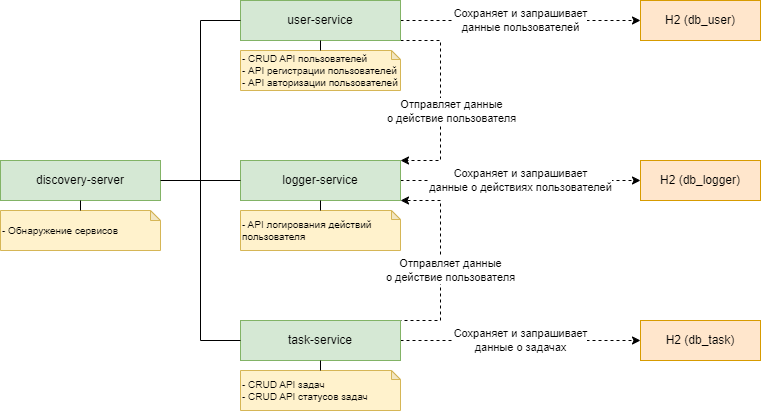

The diagram above was exported from draw.io. Its source (the exported page's mxGraphModel, read from the mxfile embedded in the PNG):
<mxGraphModel dx="875" dy="475" grid="1" gridSize="10" guides="1" tooltips="1" connect="1" arrows="1" fold="1" page="1" pageScale="1" pageWidth="827" pageHeight="1169" background="#ffffff" math="0" shadow="0">
  <root>
    <mxCell id="0" />
    <mxCell id="1" parent="0" />
    <mxCell id="tLhUNZPSSCAfbV4hQ5N2-2" value="H2 (db_logger)" style="rounded=0;whiteSpace=wrap;html=1;fillColor=#ffe6cc;strokeColor=#d79b00;" parent="1" vertex="1">
      <mxGeometry x="640" y="170" width="120" height="40" as="geometry" />
    </mxCell>
    <mxCell id="tLhUNZPSSCAfbV4hQ5N2-3" value="H2 (db_task)" style="rounded=0;whiteSpace=wrap;html=1;fillColor=#ffe6cc;strokeColor=#d79b00;" parent="1" vertex="1">
      <mxGeometry x="640" y="330" width="120" height="40" as="geometry" />
    </mxCell>
    <mxCell id="tLhUNZPSSCAfbV4hQ5N2-4" value="H2 (db_user)" style="rounded=0;whiteSpace=wrap;html=1;fillColor=#ffe6cc;strokeColor=#d79b00;" parent="1" vertex="1">
      <mxGeometry x="640" y="10" width="120" height="40" as="geometry" />
    </mxCell>
    <mxCell id="tLhUNZPSSCAfbV4hQ5N2-13" value="&lt;font style=&quot;font-size: 11px;&quot;&gt;Сохраняет и запрашивает&lt;br style=&quot;font-size: 11px;&quot;&gt;данные о действиях пользователей&lt;/font&gt;" style="edgeStyle=orthogonalEdgeStyle;rounded=0;orthogonalLoop=1;jettySize=auto;html=1;exitX=1;exitY=0.5;exitDx=0;exitDy=0;entryX=0;entryY=0.5;entryDx=0;entryDy=0;dashed=1;fontSize=11;" parent="1" source="tLhUNZPSSCAfbV4hQ5N2-5" target="tLhUNZPSSCAfbV4hQ5N2-2" edge="1">
      <mxGeometry relative="1" as="geometry" />
    </mxCell>
    <mxCell id="tLhUNZPSSCAfbV4hQ5N2-5" value="logger-service" style="rounded=0;whiteSpace=wrap;html=1;fillColor=#d5e8d4;strokeColor=#82b366;" parent="1" vertex="1">
      <mxGeometry x="240" y="170" width="160" height="40" as="geometry" />
    </mxCell>
    <mxCell id="tLhUNZPSSCAfbV4hQ5N2-14" value="&lt;font style=&quot;font-size: 11px;&quot;&gt;Сохраняет и запрашивает&lt;br style=&quot;font-size: 11px;&quot;&gt;данные о задачах&lt;/font&gt;" style="edgeStyle=orthogonalEdgeStyle;rounded=0;orthogonalLoop=1;jettySize=auto;html=1;exitX=1;exitY=0.5;exitDx=0;exitDy=0;dashed=1;fontSize=11;" parent="1" source="tLhUNZPSSCAfbV4hQ5N2-6" target="tLhUNZPSSCAfbV4hQ5N2-3" edge="1">
      <mxGeometry relative="1" as="geometry" />
    </mxCell>
    <mxCell id="tLhUNZPSSCAfbV4hQ5N2-15" value="&lt;font style=&quot;font-size: 11px;&quot;&gt;Отправляет данные&lt;br style=&quot;font-size: 11px;&quot;&gt;о действие пользователя&lt;/font&gt;" style="edgeStyle=orthogonalEdgeStyle;rounded=0;orthogonalLoop=1;jettySize=auto;html=1;exitX=0.5;exitY=0;exitDx=0;exitDy=0;dashed=1;fontSize=11;" parent="1" source="tLhUNZPSSCAfbV4hQ5N2-6" edge="1">
      <mxGeometry x="0.2143" y="-10" relative="1" as="geometry">
        <mxPoint x="400" y="210" as="targetPoint" />
        <Array as="points">
          <mxPoint x="440" y="330" />
          <mxPoint x="440" y="210" />
        </Array>
        <mxPoint as="offset" />
      </mxGeometry>
    </mxCell>
    <mxCell id="tLhUNZPSSCAfbV4hQ5N2-6" value="task-service" style="rounded=0;whiteSpace=wrap;html=1;fillColor=#d5e8d4;strokeColor=#82b366;" parent="1" vertex="1">
      <mxGeometry x="240" y="330" width="160" height="40" as="geometry" />
    </mxCell>
    <mxCell id="tLhUNZPSSCAfbV4hQ5N2-12" value="&lt;font style=&quot;font-size: 11px;&quot;&gt;Сохраняет и запрашивает&lt;br style=&quot;font-size: 11px;&quot;&gt;данные пользователей&lt;/font&gt;" style="edgeStyle=orthogonalEdgeStyle;rounded=0;orthogonalLoop=1;jettySize=auto;html=1;exitX=1;exitY=0.5;exitDx=0;exitDy=0;entryX=0;entryY=0.5;entryDx=0;entryDy=0;dashed=1;fontSize=11;" parent="1" source="tLhUNZPSSCAfbV4hQ5N2-7" target="tLhUNZPSSCAfbV4hQ5N2-4" edge="1">
      <mxGeometry relative="1" as="geometry" />
    </mxCell>
    <mxCell id="AIILNsulzfYJyLXfRxoh-6" style="edgeStyle=orthogonalEdgeStyle;rounded=0;orthogonalLoop=1;jettySize=auto;html=1;exitX=1;exitY=1;exitDx=0;exitDy=0;entryX=1;entryY=0;entryDx=0;entryDy=0;dashed=1;" edge="1" parent="1" source="tLhUNZPSSCAfbV4hQ5N2-7" target="tLhUNZPSSCAfbV4hQ5N2-5">
      <mxGeometry relative="1" as="geometry">
        <Array as="points">
          <mxPoint x="440" y="50" />
          <mxPoint x="440" y="170" />
        </Array>
      </mxGeometry>
    </mxCell>
    <mxCell id="AIILNsulzfYJyLXfRxoh-8" value="Отправляет данные&lt;br&gt;о действие пользователя" style="edgeLabel;html=1;align=center;verticalAlign=middle;resizable=0;points=[];" vertex="1" connectable="0" parent="AIILNsulzfYJyLXfRxoh-6">
      <mxGeometry x="-0.04" y="-3" relative="1" as="geometry">
        <mxPoint x="13" y="14" as="offset" />
      </mxGeometry>
    </mxCell>
    <mxCell id="tLhUNZPSSCAfbV4hQ5N2-7" value="user-service" style="rounded=0;whiteSpace=wrap;html=1;fillColor=#d5e8d4;strokeColor=#82b366;" parent="1" vertex="1">
      <mxGeometry x="240" y="10" width="160" height="40" as="geometry" />
    </mxCell>
    <mxCell id="tLhUNZPSSCAfbV4hQ5N2-17" value="- CRUD API пользователей&lt;br style=&quot;font-size: 10px;&quot;&gt;- API регистрации пользователей&lt;br style=&quot;font-size: 10px;&quot;&gt;- API авторизации пользователей" style="shape=note;backgroundOutline=1;darkOpacity=0.05;size=9;fillColor=#fff2cc;strokeColor=#d6b656;align=left;verticalAlign=middle;whiteSpace=wrap;html=1;fontSize=10;" parent="1" vertex="1">
      <mxGeometry x="240" y="60" width="160" height="40" as="geometry" />
    </mxCell>
    <mxCell id="tLhUNZPSSCAfbV4hQ5N2-23" value="" style="endArrow=none;html=1;rounded=0;entryX=0.5;entryY=1;entryDx=0;entryDy=0;exitX=0.5;exitY=0;exitDx=0;exitDy=0;exitPerimeter=0;" parent="1" source="tLhUNZPSSCAfbV4hQ5N2-17" target="tLhUNZPSSCAfbV4hQ5N2-7" edge="1">
      <mxGeometry width="50" height="50" relative="1" as="geometry">
        <mxPoint x="270" y="210" as="sourcePoint" />
        <mxPoint x="320" y="160" as="targetPoint" />
      </mxGeometry>
    </mxCell>
    <mxCell id="tLhUNZPSSCAfbV4hQ5N2-24" value="- API логирования действий пользователя" style="shape=note;whiteSpace=wrap;backgroundOutline=1;darkOpacity=0.05;size=9;fillColor=#fff2cc;strokeColor=#d6b656;align=left;fontSize=10;" parent="1" vertex="1">
      <mxGeometry x="240" y="220" width="160" height="40" as="geometry" />
    </mxCell>
    <mxCell id="tLhUNZPSSCAfbV4hQ5N2-26" value="&lt;font style=&quot;font-size: 10px;&quot;&gt;- CRUD API задач&lt;/font&gt;&lt;div&gt;&lt;font style=&quot;font-size: 10px;&quot;&gt;- CRUD API статусов задач&lt;br&gt;&lt;/font&gt;&lt;/div&gt;" style="shape=note;whiteSpace=wrap;html=1;backgroundOutline=1;darkOpacity=0.05;size=9;fillColor=#fff2cc;strokeColor=#d6b656;align=left;fontSize=10;" parent="1" vertex="1">
      <mxGeometry x="240" y="380" width="160" height="40" as="geometry" />
    </mxCell>
    <mxCell id="tLhUNZPSSCAfbV4hQ5N2-27" value="discovery-server" style="rounded=0;whiteSpace=wrap;html=1;fillColor=#d5e8d4;strokeColor=#82b366;" parent="1" vertex="1">
      <mxGeometry y="170" width="160" height="40" as="geometry" />
    </mxCell>
    <mxCell id="tLhUNZPSSCAfbV4hQ5N2-28" value="" style="endArrow=none;html=1;rounded=0;entryX=0.5;entryY=1;entryDx=0;entryDy=0;exitX=0.5;exitY=0;exitDx=0;exitDy=0;exitPerimeter=0;" parent="1" source="tLhUNZPSSCAfbV4hQ5N2-26" target="tLhUNZPSSCAfbV4hQ5N2-6" edge="1">
      <mxGeometry width="50" height="50" relative="1" as="geometry">
        <mxPoint x="100" y="375" as="sourcePoint" />
        <mxPoint x="150" y="325" as="targetPoint" />
      </mxGeometry>
    </mxCell>
    <mxCell id="tLhUNZPSSCAfbV4hQ5N2-31" value="" style="endArrow=none;html=1;rounded=0;exitX=0;exitY=0.5;exitDx=0;exitDy=0;" parent="1" source="tLhUNZPSSCAfbV4hQ5N2-6" edge="1">
      <mxGeometry width="50" height="50" relative="1" as="geometry">
        <mxPoint x="80" y="300" as="sourcePoint" />
        <mxPoint x="200" y="350" as="targetPoint" />
      </mxGeometry>
    </mxCell>
    <mxCell id="tLhUNZPSSCAfbV4hQ5N2-33" value="" style="endArrow=none;html=1;rounded=0;" parent="1" edge="1">
      <mxGeometry width="50" height="50" relative="1" as="geometry">
        <mxPoint x="200" y="30" as="sourcePoint" />
        <mxPoint x="200" y="350" as="targetPoint" />
      </mxGeometry>
    </mxCell>
    <mxCell id="tLhUNZPSSCAfbV4hQ5N2-34" value="" style="endArrow=none;html=1;rounded=0;entryX=0;entryY=0.5;entryDx=0;entryDy=0;exitX=1;exitY=0.5;exitDx=0;exitDy=0;" parent="1" target="tLhUNZPSSCAfbV4hQ5N2-5" edge="1">
      <mxGeometry width="50" height="50" relative="1" as="geometry">
        <mxPoint x="160" y="190" as="sourcePoint" />
        <mxPoint x="240" y="190" as="targetPoint" />
      </mxGeometry>
    </mxCell>
    <mxCell id="tLhUNZPSSCAfbV4hQ5N2-35" value="" style="endArrow=none;html=1;rounded=0;entryX=0;entryY=0.5;entryDx=0;entryDy=0;" parent="1" target="tLhUNZPSSCAfbV4hQ5N2-7" edge="1">
      <mxGeometry width="50" height="50" relative="1" as="geometry">
        <mxPoint x="200" y="30" as="sourcePoint" />
        <mxPoint x="320" y="190" as="targetPoint" />
      </mxGeometry>
    </mxCell>
    <mxCell id="tLhUNZPSSCAfbV4hQ5N2-38" value="- Обнаружение сервисов" style="shape=note;whiteSpace=wrap;html=1;backgroundOutline=1;darkOpacity=0.05;size=10;fillColor=#fff2cc;strokeColor=#d6b656;fontSize=10;align=left;" parent="1" vertex="1">
      <mxGeometry y="220" width="160" height="40" as="geometry" />
    </mxCell>
    <mxCell id="tLhUNZPSSCAfbV4hQ5N2-39" value="" style="endArrow=none;html=1;rounded=0;entryX=0.5;entryY=1;entryDx=0;entryDy=0;exitX=0.5;exitY=0;exitDx=0;exitDy=0;exitPerimeter=0;" parent="1" source="tLhUNZPSSCAfbV4hQ5N2-38" target="tLhUNZPSSCAfbV4hQ5N2-27" edge="1">
      <mxGeometry width="50" height="50" relative="1" as="geometry">
        <mxPoint x="100" y="220" as="sourcePoint" />
        <mxPoint x="100" y="210" as="targetPoint" />
      </mxGeometry>
    </mxCell>
    <mxCell id="AIILNsulzfYJyLXfRxoh-4" value="" style="endArrow=none;html=1;rounded=0;entryX=0.5;entryY=1;entryDx=0;entryDy=0;exitX=0.5;exitY=0;exitDx=0;exitDy=0;exitPerimeter=0;" edge="1" parent="1" source="tLhUNZPSSCAfbV4hQ5N2-24" target="tLhUNZPSSCAfbV4hQ5N2-5">
      <mxGeometry width="50" height="50" relative="1" as="geometry">
        <mxPoint x="310" y="290" as="sourcePoint" />
        <mxPoint x="360" y="240" as="targetPoint" />
      </mxGeometry>
    </mxCell>
  </root>
</mxGraphModel>